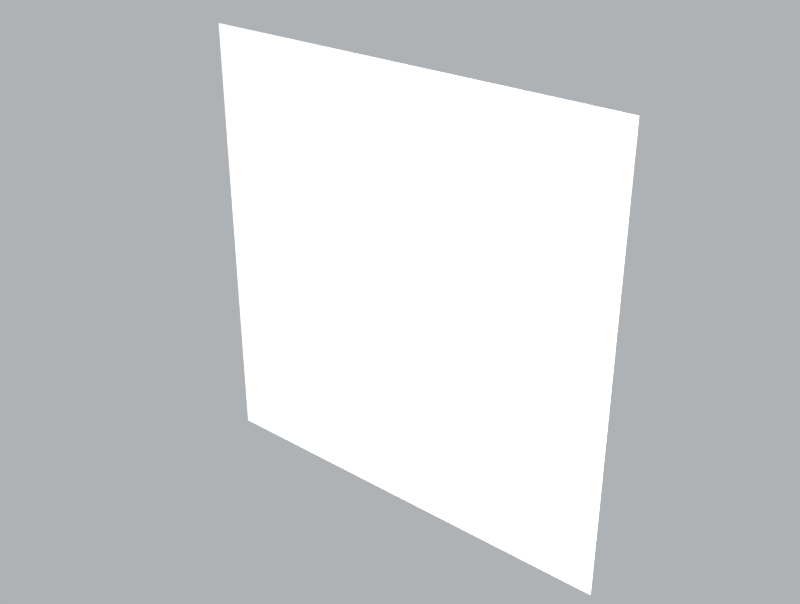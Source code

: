 # Source: Single_Board.blend  (saved by Blender 2.79.0; exported with 4.5.12 LTS)
import bpy
from mathutils import Matrix  # noqa: F401  (used for matrix-valued properties, if any)

bpy.ops.wm.read_factory_settings(use_empty=True)
scene = bpy.context.scene
scene.name = 'Scene'

# ---- collections
col_collection_1 = bpy.data.collections.new('Collection 1'); scene.collection.children.link(col_collection_1)

# ---- materials (node trees are filled in below, after node groups)
mat_charuco_board_000_001 = bpy.data.materials.new('charuco_board_000.001')
mat_charuco_board_000_001.alpha_threshold = 0.0
mat_charuco_board_000_001.use_transparent_shadow = False
mat_charuco_board_000_001.roughness = 0.5
mat_charuco_board_000_001.specular_intensity = 0.0

# ---- material node trees

# ---- world
world_world = bpy.data.worlds.new('World'); scene.world = world_world
world_world.color = (0.4277, 0.4442, 0.4575)
world_world.use_sun_shadow = False
world_world.sun_shadow_jitter_overblur = 0.0
world_world.cycles.sampling_method = 'MANUAL'

# ---- lights
light_point_001 = bpy.data.lights.new('Point.001', 'POINT')
light_point_001.transmission_factor = 0.0
light_point_001.energy = 100.0
light_point_001.shadow_buffer_clip_start = 0.5
light_point_001.shadow_soft_size = 0.1
light_point_001.shadow_maximum_resolution = 0.006
light_point_001.use_absolute_resolution = True
light_point = bpy.data.lights.new('Point', 'POINT')
light_point.transmission_factor = 0.0
light_point.energy = 100.0
light_point.shadow_buffer_clip_start = 0.5
light_point.shadow_soft_size = 0.1
light_point.shadow_maximum_resolution = 0.006
light_point.use_absolute_resolution = True

# ---- meshes
me_charuco_board_000_001 = bpy.data.meshes.new('charuco_board_000.001')
me_charuco_board_000_001.from_pydata([(-0.5, -0.5, 0.0), (0.5, -0.5, 0.0), (-0.5, 0.5, 0.0), (0.5, 0.5, 0.0)], [], [(0, 1, 3, 2)])
_uv = me_charuco_board_000_001.uv_layers.new(name='UVMap')
_uv.uv.foreach_set('vector', [0.0, 0.0, 1.0, 0.0, 1.0, 1.0, 0.0, 1.0])
me_charuco_board_000_001.materials.append(mat_charuco_board_000_001)
me_charuco_board_000_001.use_remesh_preserve_volume = False
me_charuco_board_000_001.use_remesh_preserve_attributes = False
me_charuco_board_000_001.use_mirror_vertex_groups = False
me_charuco_board_000_001.update()

# ---- objects
ob_charuco_board_000_001 = bpy.data.objects.new('charuco_board_000.001', me_charuco_board_000_001)
ob_point_001 = bpy.data.objects.new('Point.001', light_point_001)
ob_point = bpy.data.objects.new('Point', light_point)

# ---- transforms, parenting, visibility, modifiers, constraints
ob_charuco_board_000_001.location = (-3.228e-07, 0.0, 0.0)
ob_charuco_board_000_001.rotation_euler = (1.571, 0.0, 0.0)
ob_charuco_board_000_001.lineart.crease_threshold = 0.0
ob_point_001.location = (0.4424, -1.06, -0.03078)
ob_point_001.lineart.crease_threshold = 0.0
ob_point.location = (1.669, -3.416, -0.7377)
ob_point.lineart.crease_threshold = 0.0

# ---- collection membership
col_collection_1.objects.link(ob_charuco_board_000_001)
col_collection_1.objects.link(ob_point_001)
col_collection_1.objects.link(ob_point)

# ---- scene / render settings (as saved in the file)
scene.frame_start = 1; scene.frame_end = 250; scene.frame_set(0)
scene.render.engine = 'BLENDER_EEVEE_NEXT'
scene.render.resolution_x = 1824
scene.render.resolution_y = 1376
scene.render.pixel_aspect_x = 4.0
scene.render.pixel_aspect_y = 3.0
scene.render.dither_intensity = 0.0
scene.render.film_transparent = True
scene.cycles.use_denoising = False
scene.cycles.samples = 128
scene.cycles.sampling_pattern = 'TABULATED_SOBOL'
scene.cycles.use_adaptive_sampling = False
scene.cycles.use_light_tree = False
scene.cycles.blur_glossy = 0.0
scene.cycles.sample_clamp_indirect = 0.0
scene.view_settings.view_transform = 'Standard'
bpy.context.view_layer.update()

# ---- added for rendering (the .blend has no active camera): camera
cam_auto = bpy.data.cameras.new('AutoCamera')
cam_auto.lens = 50.0
cam_auto.sensor_width = 36.0
cam_auto.clip_end = 1000.0
ob_auto_camera = bpy.data.objects.new('AutoCamera', cam_auto)
scene.collection.objects.link(ob_auto_camera)
ob_auto_camera.location = (1.30846, -1.57016, 1.04677)
ob_auto_camera.rotation_euler = (1.09748, -7.21219e-08, 0.694738)
scene.camera = ob_auto_camera
bpy.context.view_layer.update()
